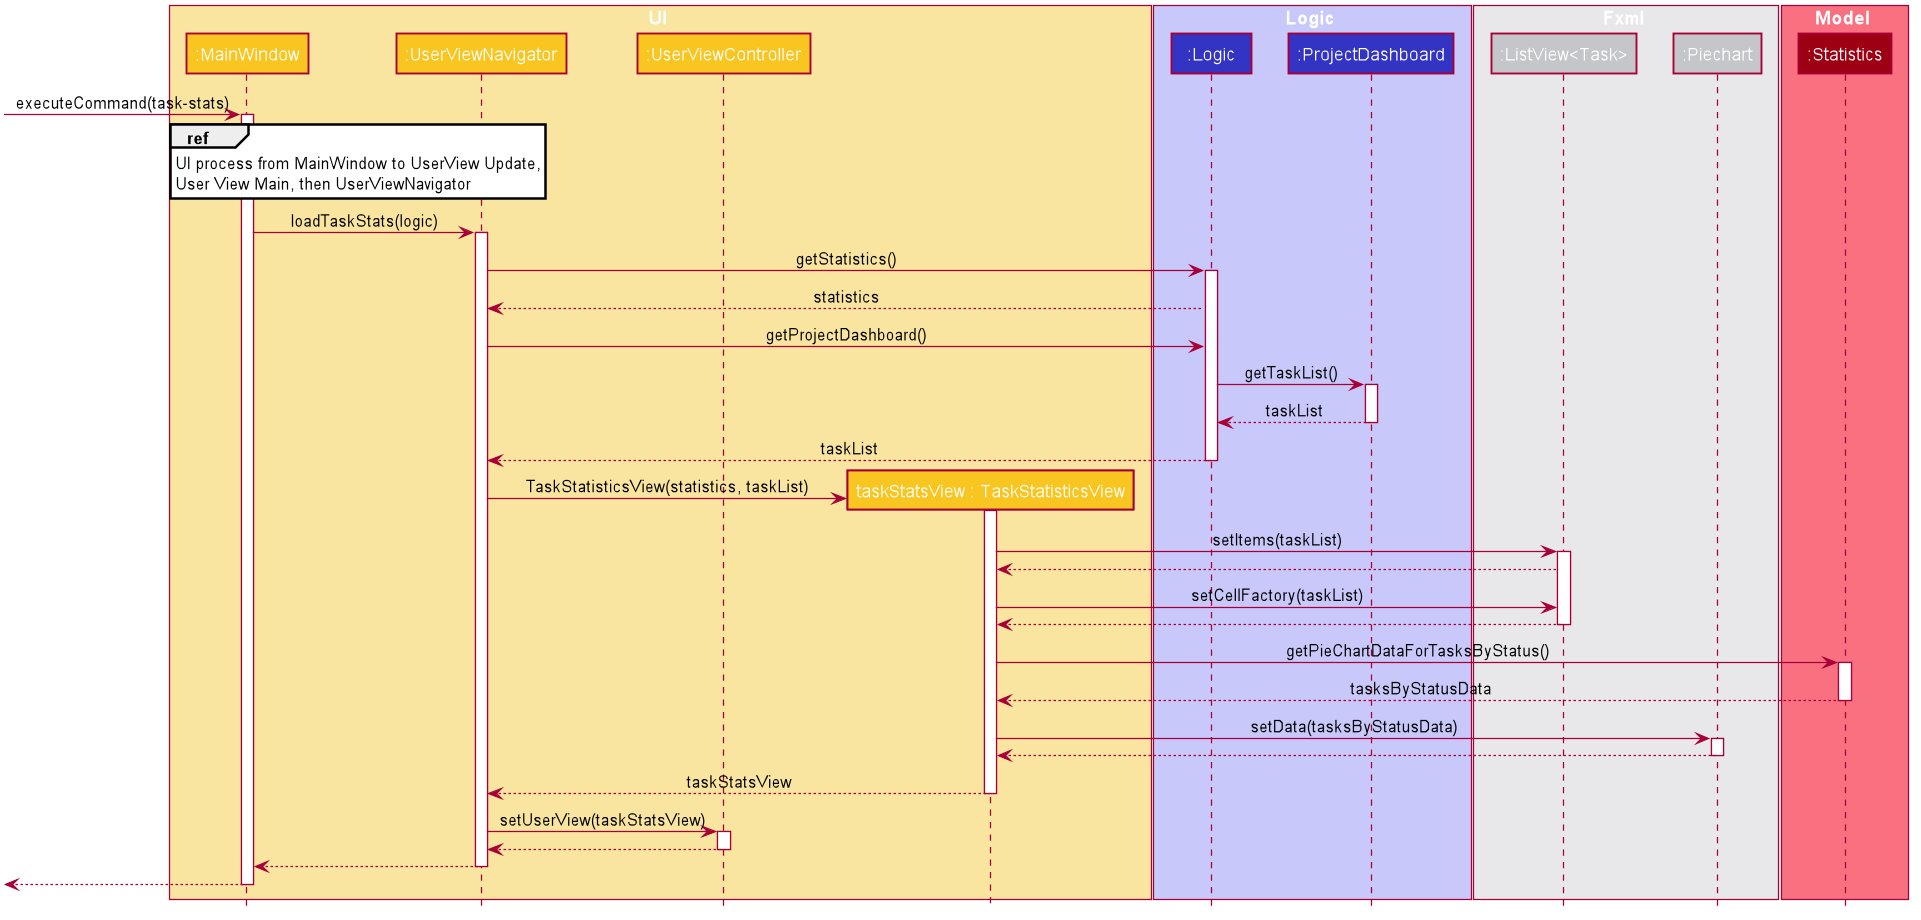

The diagram above was rendered by PlantUML. Its source (embedded in the PNG):
@startuml









skinparam BackgroundColor #FFFFFFF

skinparam Shadowing false

skinparam Class {
    FontColor #FFFFFF
    BorderThickness 1
    BorderColor #FFFFFF
    StereotypeFontColor #FFFFFF
    FontName Arial
}

skinparam Actor {
    BorderColor #000000
    Color #000000
    FontName Arial
}

skinparam Sequence {
    MessageAlign center
    BoxFontSize 15
    BoxPadding 0
    BoxFontColor #FFFFFF
    FontName Arial
}

skinparam Participant {
    FontColor #FFFFFFF
    Padding 20
}

skinparam MinClassWidth 50
skinparam ParticipantPadding 10
skinparam Shadowing false
skinparam DefaultTextAlignment center
skinparam packageStyle Rectangle

hide footbox
hide members
hide circle

box UI #F9E4A0
participant ":MainWindow" as MainWindow #F9C521
participant ":UserViewNavigator" as UserViewNavigator #F9C521
participant ":UserViewController" as UserViewController #F9C521
participant "taskStatsView : TaskStatisticsView" as TaskStatisticsView #F9C521
end box

box Logic #C8C8FA
participant ":Logic" as Logic #3333C4
participant ":ProjectDashboard" as ProjectDashboard #3333C4
end box


box Fxml #E8E8EA
participant ":ListView<Task>" as ListView #C5C6C9
participant ":Piechart" as Piechart #C5C6C9
end box

box Model #F97181
participant ":Statistics" as Statistics #9D0012
end box


[-> MainWindow : executeCommand(task-stats)
activate MainWindow

ref over MainWindow: UI process from MainWindow to UserView Update,\nUser View Main, then UserViewNavigator

MainWindow -> UserViewNavigator : loadTaskStats(logic)
activate UserViewNavigator

UserViewNavigator -> Logic : getStatistics()
activate Logic
Logic --> UserViewNavigator : statistics

UserViewNavigator -> Logic : getProjectDashboard()

Logic -> ProjectDashboard : getTaskList()
activate ProjectDashboard

ProjectDashboard --> Logic : taskList
deactivate ProjectDashboard

Logic  --> UserViewNavigator : taskList
deactivate Logic

create TaskStatisticsView
UserViewNavigator -> TaskStatisticsView : TaskStatisticsView(statistics, taskList)
activate TaskStatisticsView

TaskStatisticsView -> ListView : setItems(taskList)
activate ListView
ListView --> TaskStatisticsView

TaskStatisticsView -> ListView : setCellFactory(taskList)
ListView --> TaskStatisticsView
deactivate ListView

TaskStatisticsView -> Statistics : getPieChartDataForTasksByStatus()
activate Statistics

Statistics --> TaskStatisticsView : tasksByStatusData
deactivate Statistics


TaskStatisticsView -> Piechart : setData(tasksByStatusData)
activate Piechart

Piechart --> TaskStatisticsView
deactivate Piechart

TaskStatisticsView --> UserViewNavigator : taskStatsView
deactivate TaskStatisticsView

UserViewNavigator -> UserViewController : setUserView(taskStatsView)
activate UserViewController

UserViewController --> UserViewNavigator
deactivate UserViewController

UserViewNavigator --> MainWindow
deactivate UserViewNavigator

[<--MainWindow
deactivate MainWindow
@enduml